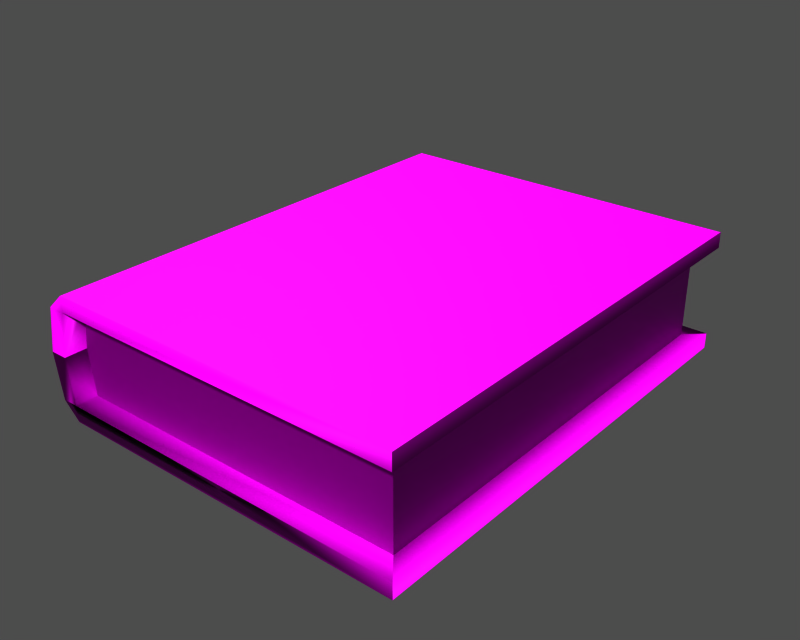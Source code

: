 # Source: m10111_00.blend  (saved by Blender 3.6.13; exported with 4.5.12 LTS)
import bpy
from mathutils import Matrix  # noqa: F401  (used for matrix-valued properties, if any)

bpy.ops.wm.read_factory_settings(use_empty=True)
scene = bpy.context.scene
scene.name = '1'

# ---- collections
col_collection_1 = bpy.data.collections.new('Collection 1'); scene.collection.children.link(col_collection_1)

# ---- images (referenced by path relative to the original .blend; pixels are not part of the script)
import os
ASSET_DIR = os.environ.get("B2B_ASSET_DIR", "")  # directory of the original .blend (textures are referenced by path, not embedded)
HERE = os.path.dirname(os.path.abspath(__file__))  # packed textures are extracted next to this script under _unpacked/

def load_image(name, relpath, width, height, colorspace="sRGB"):
    """Load a texture the original file referenced (path relative to the .blend, or extracted next to this script)."""
    p = next((c for c in (os.path.join(HERE, relpath), os.path.join(ASSET_DIR, relpath)) if relpath and os.path.exists(c)), "")
    if p:
        img = bpy.data.images.load(p, check_existing=True)
        img.name = name
    else:  # same state as the original file: an image datablock whose file is absent (Cycles renders it pink)
        img = bpy.data.images.new(name, width, height)
        img.source = "FILE"
        img.filepath = "//" + (relpath or name)
    img.colorspace_settings.name = colorspace
    return img
img_object_diff_0 = load_image('object_diff_0', 'm10111.dds', 1024, 1024, 'Non-Color')
img_object_norm_0 = load_image('object_norm_0', 'm10111_n.dds', 1024, 1024, 'Non-Color')
img_object_spec_0 = load_image('object_spec_0', 'm10111_sp.dds', 1024, 1024, 'Non-Color')

# ---- materials (node trees are filled in below, after node groups)
mat_object_mat_001 = bpy.data.materials.new('object_mat.001')

# ---- material node trees
mat_object_mat_001.use_nodes = True; mat_object_mat_001.node_tree.nodes.clear()
_N = mat_object_mat_001.node_tree.nodes; _L = mat_object_mat_001.node_tree.links
n0 = _N.new('ShaderNodeBsdfPrincipled'); n0.name = 'Principled BSDF'; n0.location = (0, 0)
n0.distribution = 'GGX'
n0.subsurface_method = 'RANDOM_WALK_SKIN'
n0.inputs[3].default_value = 1.45
n0.inputs[27].default_value = (0.0, 0.0, 0.0, 1.0)
n0.inputs[28].default_value = 1.0
n1 = _N.new('ShaderNodeOutputMaterial'); n1.name = 'Material Output'; n1.location = (0, 0)
n2 = _N.new('ShaderNodeTexImage'); n2.name = 'Image Texture'; n2.location = (0, 0)
n2.image = img_object_diff_0
n3 = _N.new('ShaderNodeUVMap'); n3.name = 'UV Map'; n3.location = (0, 0)
n4 = _N.new('ShaderNodeTexImage'); n4.name = 'Image Texture.001'; n4.location = (0, 0)
n4.image = img_object_norm_0
n5 = _N.new('ShaderNodeNormalMap'); n5.name = 'Normal Map'; n5.location = (0, 0)
n6 = _N.new('ShaderNodeUVMap'); n6.name = 'UV Map.001'; n6.location = (0, 0)
n7 = _N.new('ShaderNodeTexImage'); n7.name = 'Image Texture.002'; n7.location = (0, 0)
n7.image = img_object_spec_0
n8 = _N.new('ShaderNodeUVMap'); n8.name = 'UV Map.002'; n8.location = (0, 0)
_L.new(n0.outputs[0], n1.inputs[0])
_L.new(n2.outputs[0], n0.inputs[0])
_L.new(n3.outputs[0], n2.inputs[0])
_L.new(n4.outputs[0], n5.inputs[1])
_L.new(n5.outputs[0], n0.inputs[5])
_L.new(n6.outputs[0], n4.inputs[0])
_L.new(n7.outputs[0], n0.inputs[13])
_L.new(n8.outputs[0], n7.inputs[0])
n1.is_active_output = True

# ---- meshes
me_object = bpy.data.meshes.new('object')
me_object.from_pydata([(13.79, -17.12, 3.59), (13.79, 17.56, 3.59), (15.24, 18.92, 3.591), (15.24, -18.92, 3.591), (-13.27, 18.92, 4.85), (-13.27, -18.92, 4.85), (15.24, -18.92, 4.85), (15.24, 18.92, 4.85), (13.79, 17.56, -0.02974), (13.79, 17.56, 3.59), (13.79, -17.12, 3.59), (13.79, -17.12, -0.02973), (-13.84, -18.92, -0.02973), (-13.84, -17.12, -0.02973), (-13.36, -17.12, 3.59), (-13.36, -18.92, 3.59), (13.79, -17.12, -0.02973), (13.79, -17.12, 3.59), (-13.36, -17.12, 3.59), (-13.84, -17.12, -0.02973), (13.79, 17.56, 3.59), (13.79, 17.56, -0.02974), (-13.84, 17.56, -0.02974), (-13.36, 17.56, 3.59), (-13.36, 17.56, 3.59), (-13.84, 17.56, -0.02974), (-13.84, 18.92, -0.02974), (-13.36, 18.92, 3.59), (-14.65, 18.92, 3.59), (-15.24, 18.92, -0.02974), (-15.24, -18.92, -0.02973), (-14.65, -18.92, 3.59), (-14.65, 18.92, 3.59), (-15.24, 18.92, -0.02974), (-14.65, -18.92, 3.59), (-15.24, -18.92, -0.02973), (-13.36, 18.92, 3.59), (-13.27, 18.92, 4.85), (15.24, 18.92, 4.85), (15.24, 18.92, 3.591), (15.24, 18.92, 4.85), (15.24, -18.92, 4.85), (-13.36, -18.92, 3.59), (-13.27, -18.92, 4.85), (-13.27, -18.92, 4.85), (-13.27, 18.92, 4.85), (13.79, 17.56, 3.59), (13.79, -17.12, 3.59), (15.24, -18.92, 3.591), (15.24, -18.92, 4.85), (13.79, -17.12, -3.65), (15.24, -18.92, -3.65), (15.24, 18.92, -3.65), (13.79, 17.56, -3.65), (-13.27, 18.92, -4.909), (15.24, 18.92, -4.909), (15.24, -18.92, -4.909), (-13.27, -18.92, -4.909), (13.79, -17.12, -3.65), (13.79, 17.56, -3.65), (-13.84, -18.92, -0.02973), (-13.36, -18.92, -3.65), (-13.36, -17.12, -3.65), (-13.84, -17.12, -0.02973), (-13.36, -17.12, -3.65), (13.79, -17.12, -3.65), (-13.36, 17.56, -3.65), (13.79, 17.56, -3.65), (-13.36, 17.56, -3.65), (-13.36, 18.92, -3.65), (-13.84, 18.92, -0.02974), (-13.84, 17.56, -0.02974), (-14.65, 18.92, -3.649), (-15.24, 18.92, -0.02974), (-15.24, 18.92, -0.02974), (-14.65, 18.92, -3.649), (-14.65, -18.92, -3.649), (-15.24, -18.92, -0.02973), (-15.24, -18.92, -0.02973), (-14.65, -18.92, -3.649), (-13.36, 18.92, -3.649), (15.24, 18.92, -3.65), (15.24, 18.92, -4.909), (-13.27, 18.92, -4.909), (15.24, -18.92, -4.909), (15.24, 18.92, -4.909), (-13.36, -18.92, -3.649), (-13.27, -18.92, -4.909), (-13.27, 18.92, -4.909), (-13.27, -18.92, -4.909), (13.79, 17.56, -3.65), (13.79, -17.12, -3.65), (15.24, -18.92, -3.65), (15.24, -18.92, -4.909)], [], [(0, 1, 2), (3, 0, 2), (4, 5, 6), (6, 7, 4), (8, 9, 10), (10, 11, 8), (12, 13, 14), (14, 15, 12), (16, 17, 18), (18, 19, 16), (20, 21, 22), (22, 23, 20), (24, 25, 26), (26, 27, 24), (28, 27, 26), (26, 29, 28), (30, 31, 32), (32, 33, 30), (12, 15, 34), (34, 35, 12), (36, 37, 38), (38, 39, 36), (3, 2, 40), (40, 41, 3), (34, 42, 43), (32, 31, 44), (44, 45, 32), (36, 39, 27), (27, 28, 36), (46, 24, 27), (27, 39, 46), (47, 48, 15), (15, 14, 47), (42, 34, 15), (15, 48, 42), (36, 28, 37), (42, 48, 49), (49, 43, 42), (50, 51, 52), (52, 53, 50), (54, 55, 56), (56, 57, 54), (11, 58, 59), (59, 8, 11), (60, 61, 62), (62, 63, 60), (19, 64, 65), (65, 16, 19), (66, 22, 21), (21, 67, 66), (68, 69, 70), (70, 71, 68), (72, 73, 70), (70, 69, 72), (74, 75, 76), (76, 77, 74), (60, 78, 79), (79, 61, 60), (80, 81, 82), (82, 83, 80), (51, 84, 85), (85, 52, 51), (86, 79, 87), (75, 88, 89), (89, 76, 75), (80, 72, 69), (69, 81, 80), (90, 81, 69), (69, 68, 90), (91, 62, 61), (61, 92, 91), (86, 92, 61), (61, 79, 86), (72, 80, 83), (86, 87, 93), (93, 92, 86)])
me_object.polygons.foreach_set('use_smooth', [True] * 76)
_uv = me_object.uv_layers.new(name='UVTex')
_uv.uv.foreach_set('vector', [0.7857, 0.01195, 0.0347, 0.01195, 0.005316, 0.0426, 0.8246, 0.0426, 0.7857, 0.01195, 0.005316, 0.0426, 0.00452, 0.6822, 0.8238, 0.6822, 0.8238, 0.07282, 0.8238, 0.07282, 0.00452, 0.07282, 0.00452, 0.6822, 0.8184, 0.9102, 0.8184, 0.9902, 0.007812, 0.9902, 0.007812, 0.9902, 0.007812, 0.9102, 0.8184, 0.9102, 0.8847, 0.7199, 0.8567, 0.6981, 0.9016, 0.6431, 0.9016, 0.6431, 0.9391, 0.6588, 0.8847, 0.7199, 0.8184, 0.9102, 0.8184, 0.9902, 0.2324, 0.9902, 0.2324, 0.9902, 0.2207, 0.9102, 0.8184, 0.9102, 0.8184, 0.9902, 0.8184, 0.9102, 0.2207, 0.9102, 0.2207, 0.9102, 0.2324, 0.9902, 0.8184, 0.9902, 0.9016, 0.6431, 0.8567, 0.6981, 0.8847, 0.7199, 0.8847, 0.7199, 0.9391, 0.6588, 0.9016, 0.6431, 0.9513, 0.687, 0.9391, 0.6588, 0.8847, 0.7199, 0.8847, 0.7199, 0.9031, 0.7417, 0.9513, 0.687, 0.8238, 0.5748, 0.8238, 0.6489, 0.004521, 0.6489, 0.004521, 0.6489, 0.004521, 0.5748, 0.8238, 0.5748, 0.8847, 0.7199, 0.9391, 0.6588, 0.9513, 0.687, 0.9513, 0.687, 0.9031, 0.7417, 0.8847, 0.7199, 0.9391, 0.6588, 0.9664, 0.6503, 0.9664, 0.02232, 0.9664, 0.02232, 0.9392, 0.02232, 0.9391, 0.6588, 0.8246, 0.0426, 0.005316, 0.0426, 0.005316, 0.06987, 0.005316, 0.06987, 0.8246, 0.06987, 0.8246, 0.0426, 0.9513, 0.687, 0.9391, 0.6588, 0.9664, 0.6503, 0.004521, 0.6489, 0.8238, 0.6489, 0.8238, 0.6822, 0.8238, 0.6822, 0.004521, 0.6822, 0.004521, 0.6489, 0.9391, 0.6588, 0.9392, 0.02232, 0.9391, 0.6588, 0.9391, 0.6588, 0.9513, 0.687, 0.9391, 0.6588, 0.9016, 0.0511, 0.9016, 0.6431, 0.9391, 0.6588, 0.9391, 0.6588, 0.9392, 0.02232, 0.9016, 0.0511, 0.9016, 0.0511, 0.9392, 0.02232, 0.9391, 0.6588, 0.9391, 0.6588, 0.9016, 0.6431, 0.9016, 0.0511, 0.9391, 0.6588, 0.9513, 0.687, 0.9391, 0.6588, 0.9391, 0.6588, 0.9392, 0.02232, 0.9391, 0.6588, 0.9391, 0.6588, 0.9513, 0.687, 0.9664, 0.6503, 0.9391, 0.6588, 0.9392, 0.02232, 0.9664, 0.02232, 0.9664, 0.02232, 0.9664, 0.6503, 0.9391, 0.6588, 0.7857, 0.01195, 0.8246, 0.0426, 0.005316, 0.0426, 0.005316, 0.0426, 0.0347, 0.01195, 0.7857, 0.01195, 0.00452, 0.6822, 0.00452, 0.07282, 0.8238, 0.07282, 0.8238, 0.07282, 0.8238, 0.6822, 0.00452, 0.6822, 0.007812, 0.9102, 0.007812, 0.8301, 0.8184, 0.8301, 0.8184, 0.8301, 0.8184, 0.9102, 0.007812, 0.9102, 0.8847, 0.7199, 0.9391, 0.6588, 0.9016, 0.6431, 0.9016, 0.6431, 0.8567, 0.6981, 0.8847, 0.7199, 0.2207, 0.9102, 0.2324, 0.8301, 0.8184, 0.8301, 0.8184, 0.8301, 0.8184, 0.9102, 0.2207, 0.9102, 0.2324, 0.8301, 0.2207, 0.9102, 0.8184, 0.9102, 0.8184, 0.9102, 0.8184, 0.8301, 0.2324, 0.8301, 0.9016, 0.6431, 0.9391, 0.6588, 0.8847, 0.7199, 0.8847, 0.7199, 0.8567, 0.6981, 0.9016, 0.6431, 0.9513, 0.687, 0.9031, 0.7417, 0.8847, 0.7199, 0.8847, 0.7199, 0.9391, 0.6588, 0.9513, 0.687, 0.004521, 0.5748, 0.004521, 0.6489, 0.8238, 0.6489, 0.8238, 0.6489, 0.8238, 0.5748, 0.004521, 0.5748, 0.8847, 0.7199, 0.9031, 0.7417, 0.9513, 0.687, 0.9513, 0.687, 0.9391, 0.6588, 0.8847, 0.7199, 0.9391, 0.6588, 0.9392, 0.02232, 0.9664, 0.02232, 0.9664, 0.02232, 0.9664, 0.6503, 0.9391, 0.6588, 0.8246, 0.0426, 0.8246, 0.06987, 0.005316, 0.06987, 0.005316, 0.06987, 0.005316, 0.0426, 0.8246, 0.0426, 0.9391, 0.6588, 0.9513, 0.687, 0.9664, 0.6503, 0.004521, 0.6489, 0.004521, 0.6822, 0.8238, 0.6822, 0.8238, 0.6822, 0.8238, 0.6489, 0.004521, 0.6489, 0.9391, 0.6588, 0.9513, 0.687, 0.9391, 0.6588, 0.9391, 0.6588, 0.9392, 0.02232, 0.9391, 0.6588, 0.9016, 0.0511, 0.9392, 0.02232, 0.9391, 0.6588, 0.9391, 0.6588, 0.9016, 0.6431, 0.9016, 0.0511, 0.9016, 0.0511, 0.9016, 0.6431, 0.9391, 0.6588, 0.9391, 0.6588, 0.9392, 0.02232, 0.9016, 0.0511, 0.9391, 0.6588, 0.9392, 0.02232, 0.9391, 0.6588, 0.9391, 0.6588, 0.9513, 0.687, 0.9391, 0.6588, 0.9513, 0.687, 0.9391, 0.6588, 0.9664, 0.6503, 0.9391, 0.6588, 0.9664, 0.6503, 0.9664, 0.02232, 0.9664, 0.02232, 0.9392, 0.02232, 0.9391, 0.6588])
me_object.materials.append(mat_object_mat_001)
me_object.use_remesh_preserve_volume = False
me_object.use_remesh_preserve_attributes = False
me_object.use_mirror_vertex_groups = False
me_object.update()
arm_armature = bpy.data.armatures.new('armature')  # bones are not reproduced

# ---- objects
ob_m10111_obj = bpy.data.objects.new('m10111_obj', arm_armature)
ob_object = bpy.data.objects.new('object', me_object)

# ---- transforms, parenting, visibility, modifiers, constraints
ob_m10111_obj.location = (0.0, 0.0, 0.0)
ob_m10111_obj.lock_rotations_4d = False
ob_m10111_obj.empty_display_type = 'ARROWS'
ob_m10111_obj.show_in_front = True
ob_m10111_obj.lineart.crease_threshold = 0.0
ob_object.parent = ob_m10111_obj
ob_object.location = (0.0, 0.0, 4.952)
ob_object.lock_rotations_4d = False
ob_object.empty_display_type = 'ARROWS'
ob_object.lineart.crease_threshold = 0.0
_vg = ob_object.vertex_groups.new(name='b_root')
_vg.add([0, 1, 2, 3, 4, 5, 6, 7, 8, 9, 10, 11, 12, 13, 14, 15, 16, 17, 18, 19, 20, 21, 22, 23, 24, 25, 26, 27, 28, 29, 30, 31, 32, 33, 34, 35, 36, 37, 38, 39, 40, 41, 42, 43, 44, 45, 46, 47, 48, 49, 50, 51, 52, 53, 54, 55, 56, 57, 58, 59, 60, 61, 62, 63, 64, 65, 66, 67, 68, 69, 70, 71, 72, 73, 74, 75, 76, 77, 78, 79, 80, 81, 82, 83, 84, 85, 86, 87, 88, 89, 90, 91, 92, 93], 1.0, 'REPLACE')
_m = ob_object.modifiers.new('Armature', 'ARMATURE')
_m.object = ob_m10111_obj
_m.use_bone_envelopes = True

# ---- collection membership
col_collection_1.objects.link(ob_m10111_obj)
col_collection_1.objects.link(ob_object)

# ---- scene / render settings (as saved in the file)
scene.frame_start = 1; scene.frame_end = 1; scene.frame_set(1)
scene.render.engine = 'BLENDER_EEVEE_NEXT'
scene.render.image_settings.file_format = 'TARGA'
scene.render.image_settings.color_mode = 'RGB'
scene.render.image_settings.compression = 90
scene.render.resolution_x = 320
scene.render.resolution_y = 256
scene.render.fps = 25
scene.render.dither_intensity = 0.0
scene.render.use_compositing = False
scene.render.use_sequencer = False
scene.render.use_file_extension = False
scene.render.bake_margin = 2
scene.render.bake_bias = 0.0
scene.render.use_stamp_time = False
scene.render.use_stamp_date = False
scene.render.use_stamp_frame = False
scene.render.use_stamp_camera = False
scene.render.use_stamp_scene = False
scene.render.use_stamp_filename = False
scene.render.use_stamp_render_time = False
scene.render.stamp_font_size = 0
scene.render.stamp_foreground = (0.0, 0.0, 0.0, 0.0)
scene.render.stamp_background = (0.0, 0.0, 0.0, 0.0)
scene.cycles.use_denoising = False
scene.cycles.samples = 10
scene.cycles.sampling_pattern = 'TABULATED_SOBOL'
scene.cycles.light_sampling_threshold = 0.0
scene.cycles.use_adaptive_sampling = False
scene.cycles.use_light_tree = False
scene.cycles.blur_glossy = 0.0
scene.cycles.volume_bounces = 1
scene.cycles.pixel_filter_type = 'GAUSSIAN'
scene.cycles.sample_clamp_indirect = 0.0
scene.view_settings.view_transform = 'Raw'
bpy.context.view_layer.update()

# ---- added for rendering (the .blend has no active camera and no usable light): camera, sun + grey world if the file has none
cam_auto = bpy.data.cameras.new('AutoCamera')
cam_auto.lens = 50.0
cam_auto.sensor_width = 36.0
cam_auto.clip_end = 1000.0
ob_auto_camera = bpy.data.objects.new('AutoCamera', cam_auto)
scene.collection.objects.link(ob_auto_camera)
ob_auto_camera.location = (45.8516, -55.0219, 41.6031)
ob_auto_camera.rotation_euler = (1.09748, -7.21219e-08, 0.694738)
scene.camera = ob_auto_camera
light_auto_sun = bpy.data.lights.new('AutoSun', 'SUN')
light_auto_sun.energy = 3.0
light_auto_sun.angle = 0.0523599
ob_auto_sun = bpy.data.objects.new('AutoSun', light_auto_sun)
scene.collection.objects.link(ob_auto_sun)
ob_auto_sun.rotation_euler = (0.872665, 0.174533, 0.523599)
if scene.world is None:
    world_auto = bpy.data.worlds.new('AutoWorld')
    world_auto.color = (0.3, 0.3, 0.3)
    scene.world = world_auto
bpy.context.view_layer.update()
